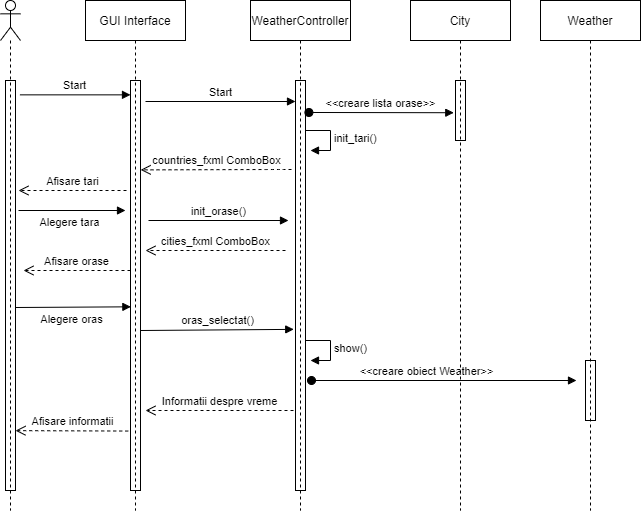

The diagram above was exported from draw.io. Its source (the exported page's mxGraphModel, read from the mxfile embedded in the PNG):
<mxGraphModel dx="1662" dy="737" grid="1" gridSize="10" guides="1" tooltips="1" connect="1" arrows="1" fold="1" page="1" pageScale="1" pageWidth="827" pageHeight="1169" math="0" shadow="0">
  <root>
    <mxCell id="0" />
    <mxCell id="1" parent="0" />
    <mxCell id="7bIF4Mb56Pj5w9QsA_sE-6" value="" style="html=1;points=[];perimeter=orthogonalPerimeter;" parent="1" vertex="1">
      <mxGeometry x="130" y="120" width="10" height="410" as="geometry" />
    </mxCell>
    <mxCell id="7bIF4Mb56Pj5w9QsA_sE-7" value="" style="html=1;points=[];perimeter=orthogonalPerimeter;" parent="1" vertex="1">
      <mxGeometry x="255" y="120" width="10" height="410" as="geometry" />
    </mxCell>
    <mxCell id="7bIF4Mb56Pj5w9QsA_sE-8" value="" style="html=1;points=[];perimeter=orthogonalPerimeter;" parent="1" vertex="1">
      <mxGeometry x="420" y="120" width="10" height="410" as="geometry" />
    </mxCell>
    <mxCell id="7bIF4Mb56Pj5w9QsA_sE-11" value="" style="html=1;points=[];perimeter=orthogonalPerimeter;" parent="1" vertex="1">
      <mxGeometry x="710" y="400" width="10" height="60" as="geometry" />
    </mxCell>
    <mxCell id="7bIF4Mb56Pj5w9QsA_sE-14" value="" style="html=1;points=[];perimeter=orthogonalPerimeter;" parent="1" vertex="1">
      <mxGeometry x="580" y="120" width="10" height="60" as="geometry" />
    </mxCell>
    <mxCell id="7bIF4Mb56Pj5w9QsA_sE-17" value="Start" style="html=1;verticalAlign=bottom;endArrow=block;exitX=1.444;exitY=0.035;exitDx=0;exitDy=0;exitPerimeter=0;" parent="1" source="7bIF4Mb56Pj5w9QsA_sE-6" target="7bIF4Mb56Pj5w9QsA_sE-7" edge="1">
      <mxGeometry width="80" relative="1" as="geometry">
        <mxPoint x="240" y="170" as="sourcePoint" />
        <mxPoint x="320" y="170" as="targetPoint" />
      </mxGeometry>
    </mxCell>
    <mxCell id="7bIF4Mb56Pj5w9QsA_sE-18" value="Start" style="html=1;verticalAlign=bottom;endArrow=block;" parent="1" edge="1">
      <mxGeometry width="80" relative="1" as="geometry">
        <mxPoint x="270" y="141" as="sourcePoint" />
        <mxPoint x="420" y="141" as="targetPoint" />
      </mxGeometry>
    </mxCell>
    <mxCell id="7bIF4Mb56Pj5w9QsA_sE-21" value="&amp;lt;&amp;lt;creare lista orase&amp;gt;&amp;gt;" style="html=1;verticalAlign=bottom;startArrow=oval;startFill=1;endArrow=block;startSize=8;exitX=1.341;exitY=0.078;exitDx=0;exitDy=0;exitPerimeter=0;entryX=-0.172;entryY=0.537;entryDx=0;entryDy=0;entryPerimeter=0;" parent="1" source="7bIF4Mb56Pj5w9QsA_sE-8" target="7bIF4Mb56Pj5w9QsA_sE-14" edge="1">
      <mxGeometry width="60" relative="1" as="geometry">
        <mxPoint x="500" y="110" as="sourcePoint" />
        <mxPoint x="570" y="149" as="targetPoint" />
      </mxGeometry>
    </mxCell>
    <mxCell id="7bIF4Mb56Pj5w9QsA_sE-25" value="countries_fxml ComboBox" style="html=1;verticalAlign=bottom;endArrow=open;dashed=1;endSize=8;entryX=1.016;entryY=0.218;entryDx=0;entryDy=0;entryPerimeter=0;" parent="1" target="7bIF4Mb56Pj5w9QsA_sE-7" edge="1">
      <mxGeometry relative="1" as="geometry">
        <mxPoint x="416" y="209" as="sourcePoint" />
        <mxPoint x="268" y="230" as="targetPoint" />
        <Array as="points">
          <mxPoint x="400" y="209" />
        </Array>
      </mxGeometry>
    </mxCell>
    <mxCell id="7bIF4Mb56Pj5w9QsA_sE-26" value="Afisare tari" style="html=1;verticalAlign=bottom;endArrow=open;dashed=1;endSize=8;" parent="1" edge="1">
      <mxGeometry relative="1" as="geometry">
        <mxPoint x="251" y="230" as="sourcePoint" />
        <mxPoint x="143" y="230" as="targetPoint" />
      </mxGeometry>
    </mxCell>
    <mxCell id="7bIF4Mb56Pj5w9QsA_sE-28" value="Alegere tara" style="html=1;verticalAlign=bottom;endArrow=block;" parent="1" edge="1">
      <mxGeometry x="-0.0377" y="-21" width="80" relative="1" as="geometry">
        <mxPoint x="143" y="250" as="sourcePoint" />
        <mxPoint x="250" y="250" as="targetPoint" />
        <mxPoint as="offset" />
      </mxGeometry>
    </mxCell>
    <mxCell id="7bIF4Mb56Pj5w9QsA_sE-29" value="init_orase()" style="html=1;verticalAlign=bottom;endArrow=block;" parent="1" edge="1">
      <mxGeometry width="80" relative="1" as="geometry">
        <mxPoint x="273" y="260" as="sourcePoint" />
        <mxPoint x="413" y="260" as="targetPoint" />
      </mxGeometry>
    </mxCell>
    <mxCell id="7bIF4Mb56Pj5w9QsA_sE-30" value="cities_fxml ComboBox" style="html=1;verticalAlign=bottom;endArrow=open;dashed=1;endSize=8;" parent="1" edge="1">
      <mxGeometry relative="1" as="geometry">
        <mxPoint x="410" y="290" as="sourcePoint" />
        <mxPoint x="270" y="290" as="targetPoint" />
      </mxGeometry>
    </mxCell>
    <mxCell id="7bIF4Mb56Pj5w9QsA_sE-31" value="Afisare orase" style="html=1;verticalAlign=bottom;endArrow=open;dashed=1;endSize=8;" parent="1" edge="1">
      <mxGeometry relative="1" as="geometry">
        <mxPoint x="255" y="310" as="sourcePoint" />
        <mxPoint x="148" y="310" as="targetPoint" />
      </mxGeometry>
    </mxCell>
    <mxCell id="7bIF4Mb56Pj5w9QsA_sE-33" value="init_tari()" style="edgeStyle=orthogonalEdgeStyle;html=1;align=left;spacingLeft=2;endArrow=block;rounded=0;entryX=1;entryY=0;" parent="1" edge="1">
      <mxGeometry relative="1" as="geometry">
        <mxPoint x="430" y="170" as="sourcePoint" />
        <Array as="points">
          <mxPoint x="455" y="170" />
        </Array>
        <mxPoint x="435" y="190" as="targetPoint" />
      </mxGeometry>
    </mxCell>
    <mxCell id="7bIF4Mb56Pj5w9QsA_sE-34" value="Alegere oras" style="html=1;verticalAlign=bottom;endArrow=block;entryX=0.037;entryY=0.552;entryDx=0;entryDy=0;entryPerimeter=0;" parent="1" target="7bIF4Mb56Pj5w9QsA_sE-7" edge="1">
      <mxGeometry x="-0.0377" y="-21" width="80" relative="1" as="geometry">
        <mxPoint x="140" y="347" as="sourcePoint" />
        <mxPoint x="250" y="347" as="targetPoint" />
        <mxPoint as="offset" />
      </mxGeometry>
    </mxCell>
    <mxCell id="7bIF4Mb56Pj5w9QsA_sE-35" value="oras_selectat()" style="html=1;verticalAlign=bottom;endArrow=block;entryX=-0.177;entryY=0.607;entryDx=0;entryDy=0;entryPerimeter=0;" parent="1" target="7bIF4Mb56Pj5w9QsA_sE-8" edge="1">
      <mxGeometry width="80" relative="1" as="geometry">
        <mxPoint x="265" y="370" as="sourcePoint" />
        <mxPoint x="410" y="370" as="targetPoint" />
      </mxGeometry>
    </mxCell>
    <mxCell id="7bIF4Mb56Pj5w9QsA_sE-36" value="&amp;lt;&amp;lt;creare obiect Weather&amp;gt;&amp;gt;" style="html=1;verticalAlign=bottom;startArrow=oval;startFill=1;endArrow=block;startSize=8;" parent="1" edge="1">
      <mxGeometry x="-0.1321" width="60" relative="1" as="geometry">
        <mxPoint x="436" y="420" as="sourcePoint" />
        <mxPoint x="701" y="420" as="targetPoint" />
        <mxPoint as="offset" />
      </mxGeometry>
    </mxCell>
    <mxCell id="7bIF4Mb56Pj5w9QsA_sE-40" value="show()" style="edgeStyle=orthogonalEdgeStyle;html=1;align=left;spacingLeft=2;endArrow=block;rounded=0;entryX=1;entryY=0;" parent="1" edge="1">
      <mxGeometry relative="1" as="geometry">
        <mxPoint x="430" y="380" as="sourcePoint" />
        <Array as="points">
          <mxPoint x="455" y="380" />
        </Array>
        <mxPoint x="435" y="400.0000000000001" as="targetPoint" />
      </mxGeometry>
    </mxCell>
    <mxCell id="7bIF4Mb56Pj5w9QsA_sE-41" value="Informatii despre vreme" style="html=1;verticalAlign=bottom;endArrow=open;dashed=1;endSize=8;" parent="1" edge="1">
      <mxGeometry relative="1" as="geometry">
        <mxPoint x="418" y="450" as="sourcePoint" />
        <mxPoint x="270" y="450" as="targetPoint" />
      </mxGeometry>
    </mxCell>
    <mxCell id="7bIF4Mb56Pj5w9QsA_sE-43" value="Afisare informatii" style="html=1;verticalAlign=bottom;endArrow=open;dashed=1;endSize=8;entryX=1;entryY=0.854;entryDx=0;entryDy=0;entryPerimeter=0;exitX=-0.228;exitY=0.855;exitDx=0;exitDy=0;exitPerimeter=0;" parent="1" source="7bIF4Mb56Pj5w9QsA_sE-7" target="7bIF4Mb56Pj5w9QsA_sE-6" edge="1">
      <mxGeometry relative="1" as="geometry">
        <mxPoint x="428" y="460" as="sourcePoint" />
        <mxPoint x="280" y="460" as="targetPoint" />
      </mxGeometry>
    </mxCell>
    <mxCell id="7bIF4Mb56Pj5w9QsA_sE-45" value="GUI Interface" style="shape=umlLifeline;perimeter=lifelinePerimeter;whiteSpace=wrap;html=1;container=1;collapsible=0;recursiveResize=0;outlineConnect=0;" parent="1" vertex="1">
      <mxGeometry x="210" y="40" width="100" height="510" as="geometry" />
    </mxCell>
    <mxCell id="7bIF4Mb56Pj5w9QsA_sE-46" value="WeatherController" style="shape=umlLifeline;perimeter=lifelinePerimeter;whiteSpace=wrap;html=1;container=1;collapsible=0;recursiveResize=0;outlineConnect=0;" parent="1" vertex="1">
      <mxGeometry x="375" y="40" width="100" height="510" as="geometry" />
    </mxCell>
    <mxCell id="7bIF4Mb56Pj5w9QsA_sE-47" value="City" style="shape=umlLifeline;perimeter=lifelinePerimeter;whiteSpace=wrap;html=1;container=1;collapsible=0;recursiveResize=0;outlineConnect=0;" parent="1" vertex="1">
      <mxGeometry x="535" y="40" width="100" height="510" as="geometry" />
    </mxCell>
    <mxCell id="7bIF4Mb56Pj5w9QsA_sE-48" value="Weather" style="shape=umlLifeline;perimeter=lifelinePerimeter;whiteSpace=wrap;html=1;container=1;collapsible=0;recursiveResize=0;outlineConnect=0;" parent="1" vertex="1">
      <mxGeometry x="665" y="40" width="100" height="510" as="geometry" />
    </mxCell>
    <mxCell id="7bIF4Mb56Pj5w9QsA_sE-49" value="" style="shape=umlLifeline;participant=umlActor;perimeter=lifelinePerimeter;whiteSpace=wrap;html=1;container=1;collapsible=0;recursiveResize=0;verticalAlign=top;spacingTop=36;outlineConnect=0;" parent="1" vertex="1">
      <mxGeometry x="125" y="40" width="20" height="510" as="geometry" />
    </mxCell>
  </root>
</mxGraphModel>